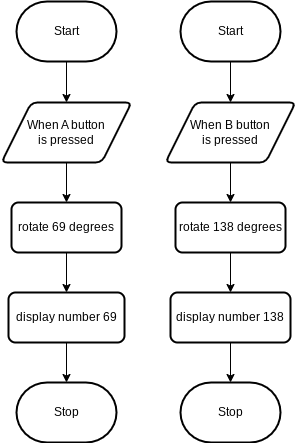

The diagram above was exported from draw.io. Its source (the exported page's mxGraphModel, read from the mxfile embedded in the PNG):
<mxGraphModel dx="1086" dy="457" grid="1" gridSize="10" guides="1" tooltips="1" connect="1" arrows="1" fold="1" page="1" pageScale="1" pageWidth="850" pageHeight="1100" math="0" shadow="0">
  <root>
    <mxCell id="0" />
    <mxCell id="1" parent="0" />
    <mxCell id="15" style="edgeStyle=none;html=1;exitX=0.5;exitY=1;exitDx=0;exitDy=0;exitPerimeter=0;entryX=0.5;entryY=0;entryDx=0;entryDy=0;" edge="1" parent="1" source="2" target="6">
      <mxGeometry relative="1" as="geometry" />
    </mxCell>
    <mxCell id="2" value="Start" style="strokeWidth=2;html=1;shape=mxgraph.flowchart.terminator;whiteSpace=wrap;" parent="1" vertex="1">
      <mxGeometry x="371" y="79" width="100" height="60" as="geometry" />
    </mxCell>
    <mxCell id="3" value="Stop" style="strokeWidth=2;html=1;shape=mxgraph.flowchart.terminator;whiteSpace=wrap;" parent="1" vertex="1">
      <mxGeometry x="371" y="460" width="100" height="60" as="geometry" />
    </mxCell>
    <mxCell id="16" style="edgeStyle=none;html=1;exitX=0.5;exitY=1;exitDx=0;exitDy=0;entryX=0.5;entryY=0;entryDx=0;entryDy=0;" edge="1" parent="1" source="6" target="11">
      <mxGeometry relative="1" as="geometry" />
    </mxCell>
    <mxCell id="6" value="When A button&lt;br&gt;is pressed" style="shape=parallelogram;html=1;strokeWidth=2;perimeter=parallelogramPerimeter;whiteSpace=wrap;rounded=1;arcSize=12;size=0.23;" vertex="1" parent="1">
      <mxGeometry x="356" y="180" width="130" height="60" as="geometry" />
    </mxCell>
    <mxCell id="20" style="edgeStyle=none;html=1;exitX=0.5;exitY=1;exitDx=0;exitDy=0;entryX=0.5;entryY=0;entryDx=0;entryDy=0;" edge="1" parent="1" source="7" target="13">
      <mxGeometry relative="1" as="geometry" />
    </mxCell>
    <mxCell id="7" value="When B button&lt;br&gt;is pressed" style="shape=parallelogram;html=1;strokeWidth=2;perimeter=parallelogramPerimeter;whiteSpace=wrap;rounded=1;arcSize=12;size=0.23;" vertex="1" parent="1">
      <mxGeometry x="520" y="180" width="130" height="60" as="geometry" />
    </mxCell>
    <mxCell id="19" style="edgeStyle=none;html=1;exitX=0.5;exitY=1;exitDx=0;exitDy=0;exitPerimeter=0;entryX=0.5;entryY=0;entryDx=0;entryDy=0;" edge="1" parent="1" source="8" target="7">
      <mxGeometry relative="1" as="geometry" />
    </mxCell>
    <mxCell id="8" value="Start" style="strokeWidth=2;html=1;shape=mxgraph.flowchart.terminator;whiteSpace=wrap;" vertex="1" parent="1">
      <mxGeometry x="535" y="79" width="100" height="60" as="geometry" />
    </mxCell>
    <mxCell id="9" value="Stop" style="strokeWidth=2;html=1;shape=mxgraph.flowchart.terminator;whiteSpace=wrap;" vertex="1" parent="1">
      <mxGeometry x="535" y="460" width="100" height="60" as="geometry" />
    </mxCell>
    <mxCell id="17" style="edgeStyle=none;html=1;exitX=0.5;exitY=1;exitDx=0;exitDy=0;entryX=0.5;entryY=0;entryDx=0;entryDy=0;" edge="1" parent="1" source="11" target="12">
      <mxGeometry relative="1" as="geometry" />
    </mxCell>
    <mxCell id="11" value="rotate 69 degrees" style="rounded=1;whiteSpace=wrap;html=1;absoluteArcSize=1;arcSize=14;strokeWidth=2;" vertex="1" parent="1">
      <mxGeometry x="366" y="280" width="110" height="50" as="geometry" />
    </mxCell>
    <mxCell id="18" style="edgeStyle=none;html=1;exitX=0.5;exitY=1;exitDx=0;exitDy=0;entryX=0.5;entryY=0;entryDx=0;entryDy=0;entryPerimeter=0;" edge="1" parent="1" source="12" target="3">
      <mxGeometry relative="1" as="geometry" />
    </mxCell>
    <mxCell id="12" value="display number 69" style="rounded=1;whiteSpace=wrap;html=1;absoluteArcSize=1;arcSize=14;strokeWidth=2;" vertex="1" parent="1">
      <mxGeometry x="363" y="370" width="116" height="50" as="geometry" />
    </mxCell>
    <mxCell id="21" style="edgeStyle=none;html=1;exitX=0.5;exitY=1;exitDx=0;exitDy=0;entryX=0.5;entryY=0;entryDx=0;entryDy=0;" edge="1" parent="1" source="13" target="14">
      <mxGeometry relative="1" as="geometry" />
    </mxCell>
    <mxCell id="13" value="rotate 138 degrees" style="rounded=1;whiteSpace=wrap;html=1;absoluteArcSize=1;arcSize=14;strokeWidth=2;" vertex="1" parent="1">
      <mxGeometry x="530" y="280" width="110" height="50" as="geometry" />
    </mxCell>
    <mxCell id="22" style="edgeStyle=none;html=1;exitX=0.5;exitY=1;exitDx=0;exitDy=0;entryX=0.5;entryY=0;entryDx=0;entryDy=0;entryPerimeter=0;" edge="1" parent="1" source="14" target="9">
      <mxGeometry relative="1" as="geometry" />
    </mxCell>
    <mxCell id="14" value="display number 138" style="rounded=1;whiteSpace=wrap;html=1;absoluteArcSize=1;arcSize=14;strokeWidth=2;" vertex="1" parent="1">
      <mxGeometry x="525" y="370" width="120" height="50" as="geometry" />
    </mxCell>
  </root>
</mxGraphModel>